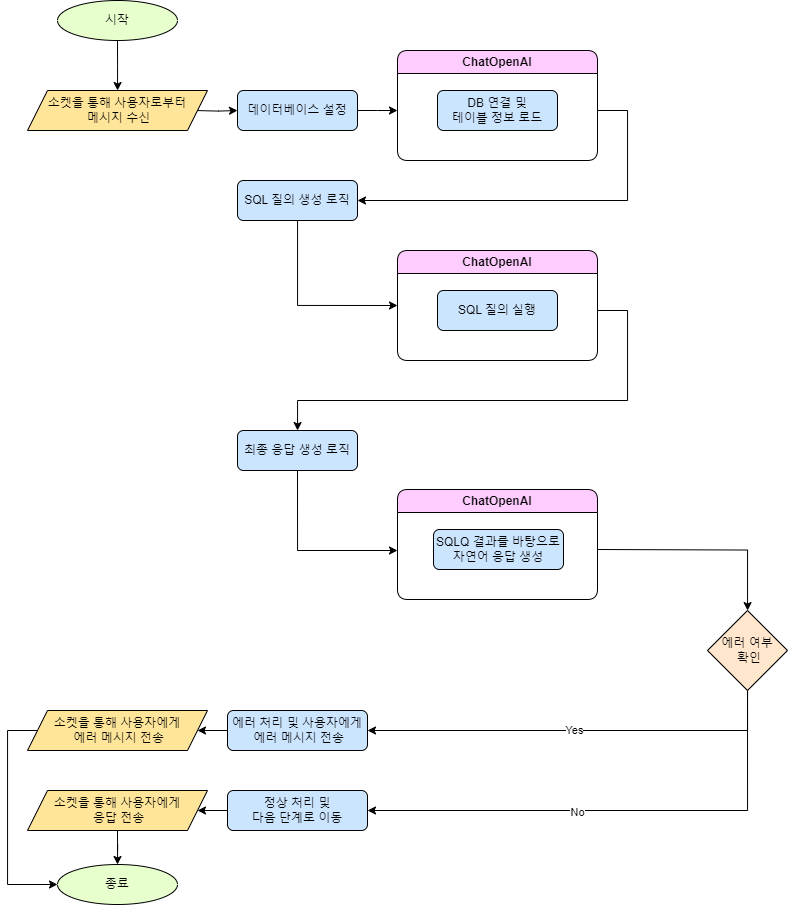

The diagram above was exported from draw.io. Its source (the exported page's mxGraphModel, read from the mxfile embedded in the PNG):
<mxGraphModel dx="2043" dy="1314" grid="1" gridSize="10" guides="1" tooltips="1" connect="1" arrows="1" fold="1" page="1" pageScale="1" pageWidth="827" pageHeight="1169" math="0" shadow="0">
  <root>
    <mxCell id="WIyWlLk6GJQsqaUBKTNV-0" />
    <mxCell id="WIyWlLk6GJQsqaUBKTNV-1" parent="WIyWlLk6GJQsqaUBKTNV-0" />
    <mxCell id="FZ_UeaJ4TptQZmv4kEdI-5" value="" style="edgeStyle=orthogonalEdgeStyle;rounded=0;orthogonalLoop=1;jettySize=auto;html=1;" parent="WIyWlLk6GJQsqaUBKTNV-1" source="FZ_UeaJ4TptQZmv4kEdI-0" edge="1">
      <mxGeometry relative="1" as="geometry">
        <mxPoint x="-709.9333333333334" y="100" as="targetPoint" />
      </mxGeometry>
    </mxCell>
    <mxCell id="FZ_UeaJ4TptQZmv4kEdI-0" value="시작" style="ellipse;whiteSpace=wrap;html=1;fillColor=#E6FFCC;" parent="WIyWlLk6GJQsqaUBKTNV-1" vertex="1">
      <mxGeometry x="-770" y="10" width="120" height="40" as="geometry" />
    </mxCell>
    <mxCell id="FZ_UeaJ4TptQZmv4kEdI-7" value="" style="edgeStyle=orthogonalEdgeStyle;rounded=0;orthogonalLoop=1;jettySize=auto;html=1;" parent="WIyWlLk6GJQsqaUBKTNV-1" target="FZ_UeaJ4TptQZmv4kEdI-6" edge="1">
      <mxGeometry relative="1" as="geometry">
        <mxPoint x="-630.0333333333333" y="120.0666666666666" as="sourcePoint" />
      </mxGeometry>
    </mxCell>
    <mxCell id="FZ_UeaJ4TptQZmv4kEdI-9" value="" style="edgeStyle=orthogonalEdgeStyle;rounded=0;orthogonalLoop=1;jettySize=auto;html=1;" parent="WIyWlLk6GJQsqaUBKTNV-1" source="FZ_UeaJ4TptQZmv4kEdI-6" edge="1">
      <mxGeometry relative="1" as="geometry">
        <mxPoint x="-430" y="120" as="targetPoint" />
      </mxGeometry>
    </mxCell>
    <mxCell id="FZ_UeaJ4TptQZmv4kEdI-6" value="데이터베이스 설정" style="rounded=1;whiteSpace=wrap;html=1;fillColor=#CCE5FF;" parent="WIyWlLk6GJQsqaUBKTNV-1" vertex="1">
      <mxGeometry x="-590" y="100" width="120" height="40" as="geometry" />
    </mxCell>
    <mxCell id="FZ_UeaJ4TptQZmv4kEdI-13" value="" style="edgeStyle=orthogonalEdgeStyle;rounded=0;orthogonalLoop=1;jettySize=auto;html=1;" parent="WIyWlLk6GJQsqaUBKTNV-1" target="FZ_UeaJ4TptQZmv4kEdI-12" edge="1">
      <mxGeometry relative="1" as="geometry">
        <mxPoint x="-230" y="120" as="sourcePoint" />
        <Array as="points">
          <mxPoint x="-200" y="120" />
          <mxPoint x="-200" y="210" />
        </Array>
      </mxGeometry>
    </mxCell>
    <mxCell id="FZ_UeaJ4TptQZmv4kEdI-8" value="DB 연결 및 &lt;br&gt;테이블 정보 로드" style="rounded=1;whiteSpace=wrap;html=1;fillColor=#CCE5FF;" parent="WIyWlLk6GJQsqaUBKTNV-1" vertex="1">
      <mxGeometry x="-390" y="100" width="120" height="40" as="geometry" />
    </mxCell>
    <mxCell id="FZ_UeaJ4TptQZmv4kEdI-10" value="ChatOpenAI" style="swimlane;whiteSpace=wrap;html=1;rounded=1;fillColor=#FFCCFF;" parent="WIyWlLk6GJQsqaUBKTNV-1" vertex="1">
      <mxGeometry x="-430" y="60" width="200" height="110" as="geometry" />
    </mxCell>
    <mxCell id="FZ_UeaJ4TptQZmv4kEdI-18" value="" style="edgeStyle=orthogonalEdgeStyle;rounded=0;orthogonalLoop=1;jettySize=auto;html=1;entryX=0;entryY=0.5;entryDx=0;entryDy=0;" parent="WIyWlLk6GJQsqaUBKTNV-1" source="FZ_UeaJ4TptQZmv4kEdI-12" target="FZ_UeaJ4TptQZmv4kEdI-16" edge="1">
      <mxGeometry relative="1" as="geometry">
        <Array as="points">
          <mxPoint x="-530" y="315" />
        </Array>
        <mxPoint x="-450" y="315" as="targetPoint" />
      </mxGeometry>
    </mxCell>
    <mxCell id="FZ_UeaJ4TptQZmv4kEdI-12" value="SQL 질의 생성 로직" style="rounded=1;whiteSpace=wrap;html=1;fillColor=#CCE5FF;" parent="WIyWlLk6GJQsqaUBKTNV-1" vertex="1">
      <mxGeometry x="-590" y="190" width="120" height="40" as="geometry" />
    </mxCell>
    <mxCell id="FZ_UeaJ4TptQZmv4kEdI-16" value="ChatOpenAI" style="swimlane;whiteSpace=wrap;html=1;rounded=1;fillColor=#FFCCFF;" parent="WIyWlLk6GJQsqaUBKTNV-1" vertex="1">
      <mxGeometry x="-430" y="260" width="200" height="110" as="geometry" />
    </mxCell>
    <mxCell id="FZ_UeaJ4TptQZmv4kEdI-17" value="SQL 질의 실행" style="whiteSpace=wrap;html=1;rounded=1;fillColor=#CCE5FF;" parent="FZ_UeaJ4TptQZmv4kEdI-16" vertex="1">
      <mxGeometry x="40" y="40" width="120" height="40" as="geometry" />
    </mxCell>
    <mxCell id="FZ_UeaJ4TptQZmv4kEdI-66" style="edgeStyle=orthogonalEdgeStyle;rounded=0;orthogonalLoop=1;jettySize=auto;html=1;exitX=0.5;exitY=1;exitDx=0;exitDy=0;" parent="WIyWlLk6GJQsqaUBKTNV-1" source="FZ_UeaJ4TptQZmv4kEdI-25" edge="1">
      <mxGeometry relative="1" as="geometry">
        <mxPoint x="-430" y="560" as="targetPoint" />
        <Array as="points">
          <mxPoint x="-530" y="560" />
        </Array>
      </mxGeometry>
    </mxCell>
    <mxCell id="FZ_UeaJ4TptQZmv4kEdI-25" value="최종 응답 생성 로직" style="whiteSpace=wrap;html=1;rounded=1;fillColor=#CCE5FF;" parent="WIyWlLk6GJQsqaUBKTNV-1" vertex="1">
      <mxGeometry x="-590" y="440" width="120" height="40" as="geometry" />
    </mxCell>
    <mxCell id="FZ_UeaJ4TptQZmv4kEdI-26" value="" style="edgeStyle=orthogonalEdgeStyle;rounded=0;orthogonalLoop=1;jettySize=auto;html=1;" parent="WIyWlLk6GJQsqaUBKTNV-1" target="FZ_UeaJ4TptQZmv4kEdI-25" edge="1">
      <mxGeometry relative="1" as="geometry">
        <mxPoint x="-230" y="320" as="sourcePoint" />
        <Array as="points">
          <mxPoint x="-200" y="320" />
          <mxPoint x="-200" y="410" />
          <mxPoint x="-530" y="410" />
        </Array>
      </mxGeometry>
    </mxCell>
    <mxCell id="FZ_UeaJ4TptQZmv4kEdI-28" value="ChatOpenAI" style="swimlane;whiteSpace=wrap;html=1;rounded=1;fillColor=#FFCCFF;" parent="WIyWlLk6GJQsqaUBKTNV-1" vertex="1">
      <mxGeometry x="-430" y="499" width="200" height="110" as="geometry" />
    </mxCell>
    <mxCell id="FZ_UeaJ4TptQZmv4kEdI-29" value="SQLQ 결과를 바탕으로 자연어 응답 생성" style="whiteSpace=wrap;html=1;rounded=1;fillColor=#CCE5FF;" parent="FZ_UeaJ4TptQZmv4kEdI-28" vertex="1">
      <mxGeometry x="36" y="40" width="130" height="40" as="geometry" />
    </mxCell>
    <mxCell id="FZ_UeaJ4TptQZmv4kEdI-44" value="" style="edgeStyle=orthogonalEdgeStyle;rounded=0;orthogonalLoop=1;jettySize=auto;html=1;" parent="WIyWlLk6GJQsqaUBKTNV-1" target="FZ_UeaJ4TptQZmv4kEdI-43" edge="1">
      <mxGeometry relative="1" as="geometry">
        <mxPoint x="-230" y="559" as="sourcePoint" />
      </mxGeometry>
    </mxCell>
    <mxCell id="FZ_UeaJ4TptQZmv4kEdI-48" value="" style="edgeStyle=orthogonalEdgeStyle;rounded=0;orthogonalLoop=1;jettySize=auto;html=1;" parent="WIyWlLk6GJQsqaUBKTNV-1" source="FZ_UeaJ4TptQZmv4kEdI-43" target="FZ_UeaJ4TptQZmv4kEdI-47" edge="1">
      <mxGeometry relative="1" as="geometry">
        <Array as="points">
          <mxPoint x="-80" y="740" />
        </Array>
      </mxGeometry>
    </mxCell>
    <mxCell id="FZ_UeaJ4TptQZmv4kEdI-52" value="Yes" style="edgeLabel;html=1;align=center;verticalAlign=middle;resizable=0;points=[];" parent="FZ_UeaJ4TptQZmv4kEdI-48" vertex="1" connectable="0">
      <mxGeometry x="0.0217" y="-1" relative="1" as="geometry">
        <mxPoint as="offset" />
      </mxGeometry>
    </mxCell>
    <mxCell id="FZ_UeaJ4TptQZmv4kEdI-51" style="edgeStyle=orthogonalEdgeStyle;rounded=0;orthogonalLoop=1;jettySize=auto;html=1;exitX=0.5;exitY=1;exitDx=0;exitDy=0;entryX=1;entryY=0.5;entryDx=0;entryDy=0;" parent="WIyWlLk6GJQsqaUBKTNV-1" source="FZ_UeaJ4TptQZmv4kEdI-43" target="FZ_UeaJ4TptQZmv4kEdI-50" edge="1">
      <mxGeometry relative="1" as="geometry" />
    </mxCell>
    <mxCell id="FZ_UeaJ4TptQZmv4kEdI-64" value="No" style="edgeLabel;html=1;align=center;verticalAlign=middle;resizable=0;points=[];" parent="FZ_UeaJ4TptQZmv4kEdI-51" vertex="1" connectable="0">
      <mxGeometry x="0.1632" y="1" relative="1" as="geometry">
        <mxPoint as="offset" />
      </mxGeometry>
    </mxCell>
    <mxCell id="FZ_UeaJ4TptQZmv4kEdI-43" value="에러 여부&lt;br&gt;&amp;nbsp;확인" style="rhombus;whiteSpace=wrap;html=1;fillColor=#FFE6CC;" parent="WIyWlLk6GJQsqaUBKTNV-1" vertex="1">
      <mxGeometry x="-120" y="620" width="80" height="80" as="geometry" />
    </mxCell>
    <mxCell id="FZ_UeaJ4TptQZmv4kEdI-55" style="edgeStyle=orthogonalEdgeStyle;rounded=0;orthogonalLoop=1;jettySize=auto;html=1;exitX=0;exitY=0.5;exitDx=0;exitDy=0;" parent="WIyWlLk6GJQsqaUBKTNV-1" source="FZ_UeaJ4TptQZmv4kEdI-47" target="FZ_UeaJ4TptQZmv4kEdI-54" edge="1">
      <mxGeometry relative="1" as="geometry" />
    </mxCell>
    <mxCell id="FZ_UeaJ4TptQZmv4kEdI-47" value="에러 처리 및 사용자에게&lt;br&gt;&amp;nbsp;에러 메시지 전송" style="rounded=1;whiteSpace=wrap;html=1;fillColor=#CCE5FF;" parent="WIyWlLk6GJQsqaUBKTNV-1" vertex="1">
      <mxGeometry x="-600" y="720" width="140" height="40" as="geometry" />
    </mxCell>
    <mxCell id="FZ_UeaJ4TptQZmv4kEdI-57" style="edgeStyle=orthogonalEdgeStyle;rounded=0;orthogonalLoop=1;jettySize=auto;html=1;exitX=0;exitY=0.5;exitDx=0;exitDy=0;entryX=1;entryY=0.5;entryDx=0;entryDy=0;" parent="WIyWlLk6GJQsqaUBKTNV-1" source="FZ_UeaJ4TptQZmv4kEdI-50" target="FZ_UeaJ4TptQZmv4kEdI-53" edge="1">
      <mxGeometry relative="1" as="geometry" />
    </mxCell>
    <mxCell id="FZ_UeaJ4TptQZmv4kEdI-50" value="정상 처리 및 &lt;br&gt;다음 단계로 이동" style="rounded=1;whiteSpace=wrap;html=1;fillColor=#CCE5FF;" parent="WIyWlLk6GJQsqaUBKTNV-1" vertex="1">
      <mxGeometry x="-600" y="800" width="140" height="40" as="geometry" />
    </mxCell>
    <mxCell id="FZ_UeaJ4TptQZmv4kEdI-67" style="edgeStyle=orthogonalEdgeStyle;rounded=0;orthogonalLoop=1;jettySize=auto;html=1;exitX=0.5;exitY=1;exitDx=0;exitDy=0;" parent="WIyWlLk6GJQsqaUBKTNV-1" source="FZ_UeaJ4TptQZmv4kEdI-53" target="FZ_UeaJ4TptQZmv4kEdI-60" edge="1">
      <mxGeometry relative="1" as="geometry" />
    </mxCell>
    <mxCell id="FZ_UeaJ4TptQZmv4kEdI-53" value="소켓을 통해 사용자에게&lt;br&gt;&amp;nbsp;응답 전송" style="shape=parallelogram;perimeter=parallelogramPerimeter;whiteSpace=wrap;html=1;fixedSize=1;fillColor=#FFE599;" parent="WIyWlLk6GJQsqaUBKTNV-1" vertex="1">
      <mxGeometry x="-800" y="800" width="180" height="40" as="geometry" />
    </mxCell>
    <mxCell id="FZ_UeaJ4TptQZmv4kEdI-61" style="edgeStyle=orthogonalEdgeStyle;rounded=0;orthogonalLoop=1;jettySize=auto;html=1;exitX=0;exitY=0.5;exitDx=0;exitDy=0;entryX=0;entryY=0.5;entryDx=0;entryDy=0;" parent="WIyWlLk6GJQsqaUBKTNV-1" source="FZ_UeaJ4TptQZmv4kEdI-54" target="FZ_UeaJ4TptQZmv4kEdI-60" edge="1">
      <mxGeometry relative="1" as="geometry">
        <Array as="points">
          <mxPoint x="-820" y="740" />
          <mxPoint x="-820" y="894" />
        </Array>
      </mxGeometry>
    </mxCell>
    <mxCell id="FZ_UeaJ4TptQZmv4kEdI-54" value="소켓을 통해 사용자에게&lt;br&gt;&amp;nbsp;에러 메시지 전송" style="shape=parallelogram;perimeter=parallelogramPerimeter;whiteSpace=wrap;html=1;fixedSize=1;fillColor=#FFE599;" parent="WIyWlLk6GJQsqaUBKTNV-1" vertex="1">
      <mxGeometry x="-800" y="720" width="180" height="40" as="geometry" />
    </mxCell>
    <mxCell id="FZ_UeaJ4TptQZmv4kEdI-60" value="종료" style="ellipse;whiteSpace=wrap;html=1;fillColor=#E6FFCC;" parent="WIyWlLk6GJQsqaUBKTNV-1" vertex="1">
      <mxGeometry x="-770" y="874" width="120" height="40" as="geometry" />
    </mxCell>
    <mxCell id="FZ_UeaJ4TptQZmv4kEdI-65" value="소켓을 통해 사용자로부터&lt;br&gt;&amp;nbsp;메시지 수신" style="shape=parallelogram;perimeter=parallelogramPerimeter;whiteSpace=wrap;html=1;fixedSize=1;fillColor=#FFE599;" parent="WIyWlLk6GJQsqaUBKTNV-1" vertex="1">
      <mxGeometry x="-800" y="100" width="180" height="40" as="geometry" />
    </mxCell>
  </root>
</mxGraphModel>